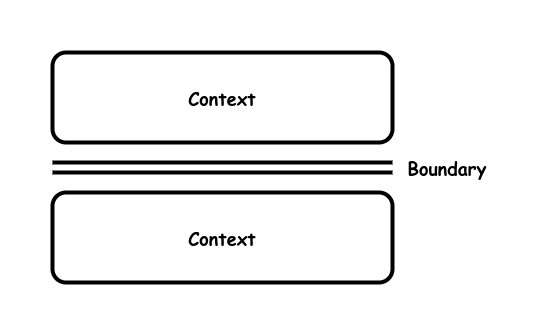

The diagram above was exported from draw.io. Its source (the exported page's mxGraphModel, read from the mxfile embedded in the PNG):
<mxGraphModel dx="1434" dy="711" grid="1" gridSize="10" guides="1" tooltips="1" connect="1" arrows="1" fold="1" page="1" pageScale="1" pageWidth="850" pageHeight="1100" math="0" shadow="0">
  <root>
    <mxCell id="0" />
    <mxCell id="1" parent="0" />
    <mxCell id="3racGynEpEk7PD90FVwj-14" value="&lt;b style=&quot;font-size: 18px;&quot;&gt;Context&lt;br&gt;&lt;/b&gt;" style="rounded=1;whiteSpace=wrap;html=1;strokeWidth=4;fontFamily=Comic Sans MS;fontSize=18;" vertex="1" parent="1">
      <mxGeometry x="170" y="230" width="340" height="90" as="geometry" />
    </mxCell>
    <mxCell id="3racGynEpEk7PD90FVwj-21" value="" style="endArrow=none;html=1;rounded=0;strokeWidth=4;" edge="1" parent="1">
      <mxGeometry width="50" height="50" relative="1" as="geometry">
        <mxPoint x="170" y="340" as="sourcePoint" />
        <mxPoint x="510" y="340" as="targetPoint" />
      </mxGeometry>
    </mxCell>
    <mxCell id="3racGynEpEk7PD90FVwj-22" value="" style="endArrow=none;html=1;rounded=0;strokeWidth=4;" edge="1" parent="1">
      <mxGeometry width="50" height="50" relative="1" as="geometry">
        <mxPoint x="170" y="350" as="sourcePoint" />
        <mxPoint x="510" y="350" as="targetPoint" />
      </mxGeometry>
    </mxCell>
    <mxCell id="3racGynEpEk7PD90FVwj-23" value="&lt;b style=&quot;font-size: 18px;&quot;&gt;Context&lt;br&gt;&lt;/b&gt;" style="rounded=1;whiteSpace=wrap;html=1;strokeWidth=4;fontFamily=Comic Sans MS;fontSize=18;" vertex="1" parent="1">
      <mxGeometry x="170" y="370" width="340" height="90" as="geometry" />
    </mxCell>
    <mxCell id="3racGynEpEk7PD90FVwj-24" value="Boundary" style="text;html=1;strokeColor=none;fillColor=none;align=center;verticalAlign=middle;whiteSpace=wrap;rounded=0;strokeWidth=4;fontSize=18;fontFamily=Comic Sans MS;fontStyle=1" vertex="1" parent="1">
      <mxGeometry x="520" y="330" width="90" height="30" as="geometry" />
    </mxCell>
  </root>
</mxGraphModel>